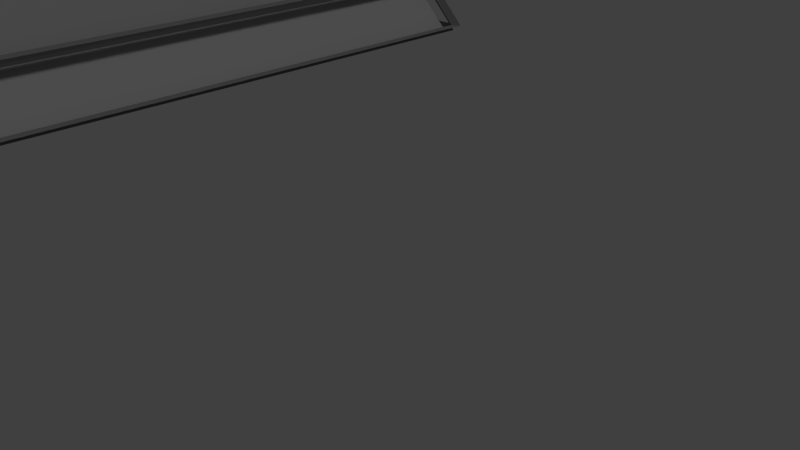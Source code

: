 # Source: puestoavanzado2.blend  (saved by Blender 2.72.0; exported with 4.5.12 LTS)
import bpy
from mathutils import Matrix  # noqa: F401  (used for matrix-valued properties, if any)

bpy.ops.wm.read_factory_settings(use_empty=True)
scene = bpy.context.scene
scene.name = 'Scene'

# ---- collections
col_collection_1 = bpy.data.collections.new('Collection 1'); scene.collection.children.link(col_collection_1)

# ---- materials (node trees are filled in below, after node groups)
mat_material_004 = bpy.data.materials.new('Material.004')
mat_material_004.alpha_threshold = 0.0
mat_material_004.use_transparent_shadow = False
mat_material_004.diffuse_color = (0.3931, 0.3931, 0.3931, 1.0)
mat_material_004.roughness = 0.5
mat_material_004.specular_intensity = 0.0
mat_material_004.line_color = (0.0, 0.0, 0.0, 1.0)
mat_material_003 = bpy.data.materials.new('Material.003')
mat_material_003.alpha_threshold = 0.0
mat_material_003.use_transparent_shadow = False
mat_material_003.diffuse_color = (0.1574, 0.1574, 0.1574, 1.0)
mat_material_003.roughness = 0.5
mat_material_003.specular_intensity = 0.0
mat_material_003.line_color = (0.0, 0.0, 0.0, 1.0)
mat_material_002 = bpy.data.materials.new('Material.002')
mat_material_002.alpha_threshold = 0.0
mat_material_002.use_transparent_shadow = False
mat_material_002.diffuse_color = (0.01002, 0.01002, 0.01002, 1.0)
mat_material_002.roughness = 0.5
mat_material_002.specular_intensity = 0.0
mat_material_002.line_color = (0.0, 0.0, 0.0, 1.0)
mat_material = bpy.data.materials.new('Material')
mat_material.alpha_threshold = 0.0
mat_material.use_transparent_shadow = False
mat_material.diffuse_color = (0.3506, 0.3506, 0.3506, 1.0)
mat_material.roughness = 0.5
mat_material.specular_intensity = 0.0
mat_material.line_color = (0.0, 0.0, 0.0, 1.0)

# ---- material node trees

# ---- world
world_world = bpy.data.worlds.new('World'); scene.world = world_world
world_world.color = (0.05088, 0.05088, 0.05088)
world_world.use_sun_shadow = False
world_world.sun_shadow_jitter_overblur = 0.0
world_world.cycles.sampling_method = 'MANUAL'
world_world.cycles.sample_map_resolution = 256

# ---- cameras
cam_camera = bpy.data.cameras.new('Camera')
cam_camera.clip_end = 100.0
cam_camera.lens = 35.0
cam_camera.sensor_width = 32.0
cam_camera.sensor_height = 18.0
cam_camera.ortho_scale = 7.314
cam_camera.dof.focus_distance = 0.0
cam_camera.dof.aperture_fstop = 128.0

# ---- lights
light_point_003 = bpy.data.lights.new('Point.003', 'POINT')
light_point_003.color = (1.0, 0.8484, 0.3332)
light_point_003.transmission_factor = 0.0
light_point_003.energy = 249.0
light_point_003.shadow_buffer_clip_start = 0.5
light_point_003.shadow_soft_size = 0.1
light_point_003.shadow_maximum_resolution = 0.006
light_point_003.use_absolute_resolution = True
light_point_003.cycles.use_multiple_importance_sampling = False
light_point_002 = bpy.data.lights.new('Point.002', 'POINT')
light_point_002.transmission_factor = 0.0
light_point_002.energy = 219.0
light_point_002.shadow_buffer_clip_start = 0.5
light_point_002.shadow_soft_size = 0.1
light_point_002.shadow_maximum_resolution = 0.006
light_point_002.use_absolute_resolution = True
light_point_002.cycles.use_multiple_importance_sampling = False
light_point_001 = bpy.data.lights.new('Point.001', 'POINT')
light_point_001.transmission_factor = 0.0
light_point_001.energy = 219.0
light_point_001.shadow_buffer_clip_start = 0.5
light_point_001.shadow_soft_size = 0.1
light_point_001.shadow_maximum_resolution = 0.006
light_point_001.use_absolute_resolution = True
light_point_001.cycles.use_multiple_importance_sampling = False
light_point = bpy.data.lights.new('Point', 'POINT')
light_point.transmission_factor = 0.0
light_point.energy = 219.0
light_point.shadow_buffer_clip_start = 0.5
light_point.shadow_soft_size = 0.1
light_point.shadow_maximum_resolution = 0.006
light_point.use_absolute_resolution = True
light_point.cycles.use_multiple_importance_sampling = False
light_lamp = bpy.data.lights.new('Lamp', 'SUN')
light_lamp.transmission_factor = 0.0
light_lamp.cutoff_distance = 30.0
light_lamp.angle = 0.1993
light_lamp.energy = 0.61
light_lamp.shadow_buffer_clip_start = 1.001
light_lamp.shadow_soft_size = 0.1
light_lamp.shadow_cascade_max_distance = 1000.0
light_lamp.cycles.use_multiple_importance_sampling = False

# ---- meshes
me_cube_004 = bpy.data.meshes.new('Cube.004')
me_cube_004.from_pydata([(2.543, -2.543, 5.004), (-2.543, -2.543, 5.004), (-2.543, 2.543, 5.004), (2.543, 2.543, 5.004), (14.2, -14.2, -7.28), (6.151, -6.151, -9.465e-06), (-14.2, -14.2, -7.28), (-6.151, -6.151, -9.465e-06), (-14.2, 14.2, -7.28), (-6.151, 6.151, -9.465e-06), (14.2, 14.2, -7.28), (6.151, 6.151, -9.465e-06)], [], [(5, 0, 1, 7), (9, 2, 3, 11), (4, 5, 7, 6), (5, 4, 10, 11), (8, 9, 11, 10), (7, 9, 8, 6), (1, 2, 9, 7), (0, 5, 11, 3)])
_uv = me_cube_004.uv_layers.new(name='UVMap')
_uv.uv.foreach_set('vector', [0.3896, 0.8134, 0.3401, 0.7963, 0.3401, 0.7722, 0.3896, 0.7551, 0.5317, 0.8134, 0.4823, 0.7963, 0.4823, 0.7722, 0.5317, 0.7551, 0.4719, 0.8516, 0.3896, 0.8134, 0.3896, 0.7551, 0.4719, 0.7169, 0.5317, 0.8973, 0.614, 0.8591, 0.614, 0.9937, 0.5317, 0.9556, 0.614, 0.8516, 0.5317, 0.8134, 0.5317, 0.7551, 0.614, 0.7169, 0.4224, 0.8973, 0.4224, 0.9556, 0.3401, 0.9937, 0.3401, 0.8591, 0.4719, 0.9144, 0.4719, 0.9385, 0.4224, 0.9556, 0.4224, 0.8973, 0.4823, 0.9144, 0.5317, 0.8973, 0.5317, 0.9556, 0.4823, 0.9385])
me_cube_004.materials.append(mat_material_004)
me_cube_004.use_remesh_preserve_volume = False
me_cube_004.use_remesh_preserve_attributes = False
me_cube_004.use_mirror_vertex_groups = False
me_cube_004.update()
me_cube_003 = bpy.data.meshes.new('Cube.003')
me_cube_003.from_pydata([(32.48, -32.48, 24.69), (32.95, -32.95, 25.14), (-32.54, -32.45, 24.68), (-32.89, -32.98, 25.16), (-32.54, 32.45, 24.68), (-32.89, 32.98, 25.16), (32.48, 32.48, 24.69), (32.95, 32.95, 25.14), (0.4149, -0.4149, 54.23), (0.7034, -0.7034, 54.91), (-0.4149, -0.4149, 54.23), (-0.7034, -0.7034, 54.91), (-0.4149, 0.4149, 54.23), (-0.7034, 0.7034, 54.91), (0.4149, 0.4149, 54.23), (0.7034, 0.7034, 54.91), (37.91, -37.91, 0.5827), (38.41, -38.41, 0.9325), (-37.97, -37.85, 0.596), (-38.34, -38.47, 0.9192), (-37.97, 37.85, 0.596), (-38.34, 38.47, 0.9192), (37.91, 37.91, 0.5827), (38.41, 38.41, 0.9325), (12.79, -12.79, 39.4), (13.08, -13.08, 40.09), (5.719, -5.719, 46.85), (6.074, -6.074, 47.46), (-21.97, -21.94, 31.97), (-22.17, -22.2, 32.69), (-12.82, -12.79, 39.39), (-13.05, -13.07, 40.1), (-5.719, -5.719, 46.85), (-6.074, -6.074, 47.46), (-21.97, 21.94, 31.97), (-22.17, 22.2, 32.69), (-12.82, 12.79, 39.39), (-13.05, 13.07, 40.1), (-5.719, 5.719, 46.85), (-6.074, 6.074, 47.46), (12.79, 12.79, 39.4), (13.08, 13.08, 40.09), (5.719, 5.719, 46.85), (6.074, 6.074, 47.46), (39.97, -39.97, -4.149), (40.45, -40.45, -3.731), (-40.01, -39.93, -4.139), (-40.4, -40.49, -3.741), (-40.01, 39.93, -4.139), (-40.4, 40.49, -3.741), (39.97, 39.97, -4.149), (40.45, 40.45, -3.731), (-41.71, -16.28, 24.55), (-42.23, -16.43, 25.13), (-41.71, 16.28, 24.55), (-42.23, 16.43, 25.13), (-47.09, -18.91, 0.6099), (-47.75, -19.24, 0.9053), (-47.09, 18.91, 0.6099), (-47.75, 19.24, 0.9053), (-49.15, -19.95, -4.127), (-49.78, -20.25, -3.753), (-49.15, 19.95, -4.127), (-49.78, 20.25, -3.753), (5.205, -5.665, 47.48), (0.3312, -0.7912, 54.25), (-0.3312, -0.7912, 54.25), (-5.205, -5.665, 47.48), (-5.205, 5.665, 47.48), (-0.3312, 0.7912, 54.25), (0.3312, 0.7912, 54.25), (5.205, 5.665, 47.48), (-37.89, 38.32, 0.3936), (37.89, 38.32, 0.3936), (39.62, 40.05, -3.576), (-39.62, 40.05, -3.576), (-32.4, 32.8, 24.53), (32.4, 32.8, 24.53), (37.66, 38.07, 1.145), (-37.66, 38.07, 1.145), (32.4, -32.8, 24.53), (-32.4, -32.8, 24.53), (-37.66, -38.07, 1.145), (37.66, -38.07, 1.145), (-41.86, 16.75, 24.46), (-33.0, 32.45, 24.53), (-38.25, 37.71, 1.138), (-47.16, 19.39, 1.143), (12.18, -12.66, 40.03), (5.688, -6.17, 46.87), (-5.688, -6.17, 46.87), (-12.18, -12.66, 40.03), (6.17, -5.688, 46.87), (12.66, -12.18, 40.03), (12.66, 12.18, 40.03), (6.17, 5.688, 46.87), (32.4, 31.89, 25.15), (13.25, 12.74, 39.5), (13.25, -12.74, 39.5), (32.4, -31.89, 25.15), (-12.18, 12.66, 40.03), (-5.688, 6.17, 46.87), (5.688, 6.17, 46.87), (12.18, 12.66, 40.03), (32.8, 32.4, 24.53), (32.8, -32.4, 24.53), (38.07, -37.66, 1.145), (38.07, 37.66, 1.145), (-47.4, 19.51, 0.4007), (-38.48, 37.94, 0.4146), (-40.23, 39.69, -3.596), (-49.14, 20.39, -3.583), (38.32, 37.89, 0.3936), (38.32, -37.89, 0.3936), (40.05, -39.62, -3.576), (40.05, 39.62, -3.576), (37.89, -38.32, 0.3936), (-37.89, -38.32, 0.3936), (-39.62, -40.05, -3.576), (39.62, -40.05, -3.576), (-6.17, -5.688, 46.87), (-6.17, 5.688, 46.87), (-12.66, 12.18, 40.03), (-12.66, -12.18, 40.03), (0.162, -0.162, 54.57), (0.162, 0.162, 54.57), (-0.162, 0.162, 54.57), (-0.162, -0.162, 54.57), (31.89, -32.4, 25.15), (12.74, -13.25, 39.5), (-12.74, -13.24, 39.49), (-21.94, -21.94, 31.98), (-31.87, -32.39, 25.14), (-33.0, -32.45, 24.53), (-41.86, -16.75, 24.46), (-47.16, -19.39, 1.143), (-38.25, -37.71, 1.138), (-21.94, 21.94, 31.98), (-12.74, 13.24, 39.49), (12.74, 13.25, 39.5), (31.89, 32.4, 25.15), (-31.87, 32.39, 25.14), (-0.7912, -0.3312, 54.25), (-0.7912, 0.3312, 54.25), (-5.665, 5.205, 47.48), (-5.665, -5.205, 47.48), (-38.48, -37.94, 0.4146), (-47.4, -19.51, 0.4007), (-49.14, -20.39, -3.583), (-40.23, -39.69, -3.596), (0.7912, -0.3312, 54.25), (5.665, -5.205, 47.48), (5.665, 5.205, 47.48), (0.7912, 0.3312, 54.25), (-13.24, -12.74, 39.49), (-13.24, 12.74, 39.49), (-21.94, 21.94, 31.98), (-32.66, 32.1, 25.09), (-41.58, 16.25, 24.85), (-41.58, -16.25, 24.85), (-32.66, -32.1, 25.09), (-21.94, -21.94, 31.98)], [], [(64, 65, 8, 26), (65, 64, 27, 9), (65, 66, 10, 8), (66, 65, 9, 11), (66, 67, 32, 10), (67, 66, 11, 33), (67, 64, 26, 32), (64, 67, 33, 27), (68, 69, 12, 38), (69, 68, 39, 13), (69, 70, 14, 12), (70, 69, 13, 15), (70, 71, 42, 14), (71, 70, 15, 43), (71, 68, 38, 42), (68, 71, 43, 39), (72, 73, 22, 20), (73, 72, 21, 23), (73, 74, 50, 22), (74, 73, 23, 51), (74, 75, 48, 50), (75, 74, 51, 49), (75, 72, 20, 48), (72, 75, 49, 21), (76, 77, 6, 4), (77, 76, 5, 7), (77, 78, 22, 6), (78, 77, 7, 23), (78, 79, 20, 22), (79, 78, 23, 21), (79, 76, 4, 20), (76, 79, 21, 5), (80, 81, 2, 0), (81, 80, 1, 3), (81, 82, 18, 2), (82, 81, 3, 19), (82, 83, 16, 18), (83, 82, 19, 17), (83, 80, 0, 16), (80, 83, 17, 1), (84, 85, 4, 54), (85, 84, 55, 5), (85, 86, 20, 4), (86, 85, 5, 21), (86, 87, 58, 20), (87, 86, 21, 59), (87, 84, 54, 58), (84, 87, 59, 55), (88, 89, 26, 24), (89, 88, 25, 27), (89, 90, 32, 26), (90, 89, 27, 33), (90, 91, 30, 32), (91, 90, 33, 31), (91, 88, 24, 30), (88, 91, 31, 25), (92, 93, 24, 26), (93, 92, 27, 25), (93, 94, 40, 24), (94, 93, 25, 41), (94, 95, 42, 40), (95, 94, 41, 43), (95, 92, 26, 42), (92, 95, 43, 27), (96, 97, 40, 6), (97, 96, 7, 41), (97, 98, 24, 40), (98, 97, 41, 25), (98, 99, 0, 24), (99, 98, 25, 1), (99, 96, 6, 0), (96, 99, 1, 7), (100, 101, 38, 36), (101, 100, 37, 39), (101, 102, 42, 38), (102, 101, 39, 43), (102, 103, 40, 42), (103, 102, 43, 41), (103, 100, 36, 40), (100, 103, 41, 37), (104, 105, 0, 6), (105, 104, 7, 1), (105, 106, 16, 0), (106, 105, 1, 17), (106, 107, 22, 16), (107, 106, 17, 23), (107, 104, 6, 22), (104, 107, 23, 7), (108, 109, 20, 58), (109, 108, 59, 21), (109, 110, 48, 20), (110, 109, 21, 49), (110, 111, 62, 48), (111, 110, 49, 63), (111, 108, 58, 62), (108, 111, 63, 59), (112, 113, 16, 22), (113, 112, 23, 17), (113, 114, 44, 16), (114, 113, 17, 45), (114, 115, 50, 44), (115, 114, 45, 51), (115, 112, 22, 50), (112, 115, 51, 23), (116, 117, 18, 16), (117, 116, 17, 19), (117, 118, 46, 18), (118, 117, 19, 47), (118, 119, 44, 46), (119, 118, 47, 45), (119, 116, 16, 44), (116, 119, 45, 17), (120, 121, 38, 32), (121, 120, 33, 39), (121, 122, 36, 38), (122, 121, 39, 37), (122, 123, 30, 36), (123, 122, 37, 31), (123, 120, 32, 30), (120, 123, 31, 33), (124, 125, 14, 8), (125, 124, 9, 15), (125, 126, 12, 14), (126, 125, 15, 13), (126, 127, 10, 12), (127, 126, 13, 11), (127, 124, 8, 10), (124, 127, 11, 9), (128, 129, 24, 0), (129, 128, 1, 25), (129, 130, 30, 24), (130, 129, 25, 31), (130, 131, 28, 30), (131, 130, 31, 29), (131, 132, 2, 28), (132, 131, 29, 3), (132, 128, 0, 2), (128, 132, 3, 1), (133, 134, 52, 2), (134, 133, 3, 53), (134, 135, 56, 52), (135, 134, 53, 57), (135, 136, 18, 56), (136, 135, 57, 19), (136, 133, 2, 18), (133, 136, 19, 3), (137, 138, 36, 34), (138, 137, 35, 37), (138, 139, 40, 36), (139, 138, 37, 41), (139, 140, 6, 40), (140, 139, 41, 7), (140, 141, 4, 6), (141, 140, 7, 5), (141, 137, 34, 4), (137, 141, 5, 35), (142, 143, 12, 10), (143, 142, 11, 13), (143, 144, 38, 12), (144, 143, 13, 39), (144, 145, 32, 38), (145, 144, 39, 33), (145, 142, 10, 32), (142, 145, 33, 11), (146, 147, 56, 18), (147, 146, 19, 57), (147, 148, 60, 56), (148, 147, 57, 61), (148, 149, 46, 60), (149, 148, 61, 47), (149, 146, 18, 46), (146, 149, 47, 19), (150, 151, 26, 8), (151, 150, 9, 27), (151, 152, 42, 26), (152, 151, 27, 43), (152, 153, 14, 42), (153, 152, 43, 15), (153, 150, 8, 14), (150, 153, 15, 9), (154, 155, 36, 30), (155, 154, 31, 37), (155, 156, 34, 36), (156, 155, 37, 35), (156, 157, 4, 34), (157, 156, 35, 5), (157, 158, 54, 4), (158, 157, 5, 55), (158, 159, 52, 54), (159, 158, 55, 53), (159, 160, 2, 52), (160, 159, 53, 3), (160, 161, 28, 2), (161, 160, 3, 29), (161, 154, 30, 28), (154, 161, 29, 31)])
_uv = me_cube_003.uv_layers.new(name='UVMap')
_uv.uv.foreach_set('vector', [0.4403, 0.6691, 0.4398, 0.6787, 0.4394, 0.679, 0.4399, 0.6685, 0.4113, 0.6691, 0.4194, 0.6757, 0.4194, 0.6768, 0.4105, 0.6696, 0.4398, 0.6787, 0.4403, 0.6794, 0.44, 0.6798, 0.4394, 0.679, 0.4113, 0.6683, 0.4113, 0.6691, 0.4105, 0.6696, 0.4105, 0.6678, 0.4744, 0.6833, 0.4744, 0.6715, 0.4748, 0.6706, 0.4748, 0.6835, 0.4194, 0.6624, 0.4113, 0.6683, 0.4105, 0.6678, 0.4194, 0.6613, 0.4828, 0.6782, 0.4828, 0.665, 0.4835, 0.6643, 0.4835, 0.6789, 0.5044, 0.6795, 0.5044, 0.6663, 0.5049, 0.6652, 0.5049, 0.6806, 0.4725, 0.6827, 0.4725, 0.6708, 0.4729, 0.6706, 0.4729, 0.6835, 0.384, 0.6709, 0.3759, 0.6651, 0.3759, 0.664, 0.3848, 0.6704, 0.4427, 0.6689, 0.4422, 0.6695, 0.4418, 0.6693, 0.4424, 0.6685, 0.384, 0.6718, 0.384, 0.6709, 0.3848, 0.6704, 0.3848, 0.6722, 0.4422, 0.6695, 0.4427, 0.6791, 0.4423, 0.6798, 0.4418, 0.6693, 0.3759, 0.6783, 0.384, 0.6718, 0.3848, 0.6722, 0.3759, 0.6795, 0.3732, 0.6782, 0.3732, 0.6649, 0.3739, 0.6643, 0.3739, 0.6788, 0.5064, 0.6795, 0.5064, 0.6663, 0.5069, 0.6652, 0.5069, 0.6806, 0.5358, 0.6933, 0.5359, 0.5976, 0.5364, 0.5976, 0.5364, 0.6935, 0.5272, 0.4976, 0.5272, 0.5941, 0.5265, 0.5947, 0.5265, 0.497, 0.4124, 0.6839, 0.4124, 0.6788, 0.4127, 0.6783, 0.4127, 0.6843, 0.532, 0.4953, 0.5272, 0.4976, 0.5265, 0.497, 0.5321, 0.4942, 0.5336, 0.5956, 0.5336, 0.4947, 0.5343, 0.4942, 0.5343, 0.5961, 0.5422, 0.596, 0.5423, 0.4953, 0.5428, 0.4942, 0.5428, 0.597, 0.4267, 0.6846, 0.4267, 0.6787, 0.4271, 0.6783, 0.4271, 0.6853, 0.5272, 0.5941, 0.532, 0.5962, 0.5321, 0.5972, 0.5265, 0.5947, 0.5546, 0.5761, 0.5546, 0.4943, 0.555, 0.4942, 0.555, 0.5763, 0.4423, 0.5023, 0.4423, 0.5848, 0.4415, 0.5854, 0.4415, 0.5016, 0.3616, 0.6935, 0.3616, 0.6648, 0.362, 0.6643, 0.362, 0.6938, 0.4707, 0.4952, 0.4423, 0.5023, 0.4415, 0.5016, 0.471, 0.4942, 0.4959, 0.69, 0.4959, 0.5941, 0.4966, 0.5937, 0.4966, 0.6903, 0.5443, 0.6955, 0.5443, 0.5998, 0.5447, 0.5988, 0.5447, 0.6964, 0.3968, 0.6956, 0.3969, 0.6644, 0.3973, 0.6642, 0.3973, 0.6963, 0.4423, 0.5848, 0.4707, 0.5911, 0.471, 0.5919, 0.4415, 0.5854, 0.5545, 0.6809, 0.5545, 0.599, 0.5549, 0.5988, 0.5549, 0.6809, 0.4113, 0.5013, 0.4113, 0.5838, 0.4105, 0.5846, 0.4105, 0.5007, 0.3988, 0.6961, 0.3988, 0.6649, 0.3992, 0.6642, 0.3992, 0.6963, 0.4397, 0.4951, 0.4113, 0.5013, 0.4105, 0.5007, 0.44, 0.4942, 0.538, 0.6887, 0.538, 0.5928, 0.5387, 0.5924, 0.5387, 0.6891, 0.5403, 0.6951, 0.5402, 0.5994, 0.5407, 0.5985, 0.5407, 0.6961, 0.3634, 0.6932, 0.3635, 0.6646, 0.3638, 0.6643, 0.3638, 0.6938, 0.4113, 0.5838, 0.4397, 0.591, 0.44, 0.5919, 0.4105, 0.5846, 0.3673, 0.6875, 0.3672, 0.6645, 0.3677, 0.6643, 0.3677, 0.6879, 0.4364, 0.6541, 0.452, 0.6661, 0.4518, 0.6669, 0.4354, 0.6542, 0.533, 0.694, 0.533, 0.6631, 0.5335, 0.6625, 0.5335, 0.6943, 0.452, 0.6273, 0.4364, 0.6541, 0.4354, 0.6542, 0.4515, 0.6264, 0.4106, 0.6235, 0.4333, 0.6243, 0.434, 0.6249, 0.4105, 0.6241, 0.3596, 0.691, 0.3596, 0.6651, 0.3601, 0.6643, 0.3601, 0.6916, 0.4333, 0.6243, 0.4334, 0.5937, 0.434, 0.5935, 0.434, 0.6249, 0.5219, 0.6929, 0.5218, 0.6626, 0.5225, 0.6621, 0.5225, 0.6936, 0.4586, 0.6273, 0.454, 0.6389, 0.4535, 0.639, 0.4585, 0.6264, 0.4806, 0.6457, 0.4725, 0.637, 0.4725, 0.6358, 0.4813, 0.6452, 0.454, 0.6389, 0.4586, 0.6525, 0.4581, 0.6527, 0.4535, 0.639, 0.4806, 0.6602, 0.4806, 0.6457, 0.4813, 0.6452, 0.4813, 0.6607, 0.4374, 0.683, 0.4374, 0.6694, 0.4379, 0.6685, 0.4379, 0.6833, 0.4725, 0.668, 0.4806, 0.6602, 0.4813, 0.6607, 0.4726, 0.6691, 0.5272, 0.6305, 0.5273, 0.5995, 0.528, 0.5987, 0.528, 0.6313, 0.529, 0.6946, 0.529, 0.6636, 0.5295, 0.6625, 0.5295, 0.6957, 0.448, 0.6811, 0.448, 0.6692, 0.4484, 0.6685, 0.4484, 0.6815, 0.5258, 0.5999, 0.5201, 0.6081, 0.5194, 0.6076, 0.5255, 0.5987, 0.5318, 0.6306, 0.5318, 0.5995, 0.5325, 0.5987, 0.5325, 0.6313, 0.5275, 0.6637, 0.5275, 0.6947, 0.527, 0.6958, 0.527, 0.6625, 0.4499, 0.6808, 0.4499, 0.6689, 0.4503, 0.6685, 0.4503, 0.6815, 0.5201, 0.6226, 0.5258, 0.6309, 0.5255, 0.6321, 0.5194, 0.6231, 0.511, 0.6652, 0.511, 0.6797, 0.5104, 0.6798, 0.5104, 0.6652, 0.5201, 0.6081, 0.5201, 0.6226, 0.5194, 0.6231, 0.5194, 0.6076, 0.4088, 0.495, 0.3831, 0.5194, 0.3826, 0.5193, 0.409, 0.4942, 0.5104, 0.6054, 0.5004, 0.5809, 0.5006, 0.5796, 0.511, 0.6049, 0.3831, 0.5194, 0.3831, 0.5519, 0.3826, 0.552, 0.3826, 0.5193, 0.5104, 0.6379, 0.5104, 0.6054, 0.511, 0.6049, 0.511, 0.6383, 0.3831, 0.5519, 0.4088, 0.5763, 0.409, 0.5771, 0.3826, 0.552, 0.5004, 0.6623, 0.5104, 0.6379, 0.511, 0.6383, 0.5006, 0.6636, 0.5524, 0.6809, 0.5524, 0.5996, 0.553, 0.5988, 0.553, 0.6817, 0.5485, 0.5768, 0.5485, 0.4956, 0.5491, 0.4942, 0.5491, 0.5781, 0.4354, 0.6824, 0.4355, 0.6688, 0.4359, 0.6685, 0.4359, 0.6833, 0.4307, 0.6353, 0.4226, 0.6275, 0.4227, 0.6264, 0.4314, 0.6348, 0.4586, 0.6545, 0.454, 0.668, 0.4535, 0.6679, 0.4581, 0.6542, 0.4307, 0.6498, 0.4307, 0.6353, 0.4314, 0.6348, 0.4314, 0.6503, 0.454, 0.668, 0.4586, 0.6796, 0.4585, 0.6805, 0.4535, 0.6679, 0.4226, 0.6585, 0.4307, 0.6498, 0.4314, 0.6503, 0.4227, 0.6597, 0.5295, 0.6305, 0.5295, 0.5995, 0.5303, 0.5987, 0.5303, 0.6313, 0.524, 0.6942, 0.524, 0.6633, 0.5245, 0.6621, 0.5245, 0.6953, 0.5531, 0.4943, 0.5531, 0.5769, 0.5527, 0.5771, 0.5527, 0.4942, 0.4732, 0.5019, 0.4732, 0.5845, 0.4725, 0.5852, 0.4725, 0.5012, 0.3515, 0.6956, 0.3515, 0.6649, 0.3518, 0.6643, 0.3518, 0.6959, 0.4988, 0.4952, 0.4732, 0.5019, 0.4725, 0.5012, 0.4989, 0.4942, 0.538, 0.5906, 0.538, 0.4945, 0.5387, 0.4942, 0.5387, 0.5909, 0.5467, 0.5997, 0.5467, 0.6957, 0.5462, 0.6967, 0.5462, 0.5988, 0.4049, 0.6952, 0.4049, 0.6645, 0.4053, 0.6642, 0.4053, 0.6958, 0.4732, 0.5845, 0.4988, 0.5912, 0.4989, 0.5922, 0.4725, 0.5852, 0.3554, 0.6905, 0.3555, 0.6644, 0.3561, 0.6643, 0.3561, 0.691, 0.5277, 0.6375, 0.5328, 0.6606, 0.5323, 0.661, 0.527, 0.637, 0.4286, 0.6845, 0.4286, 0.6788, 0.4291, 0.6783, 0.4291, 0.685, 0.5327, 0.6346, 0.5277, 0.6375, 0.527, 0.637, 0.5328, 0.6336, 0.5255, 0.634, 0.5201, 0.6581, 0.5194, 0.6586, 0.525, 0.6336, 0.4028, 0.6921, 0.4028, 0.665, 0.4034, 0.6642, 0.4034, 0.6926, 0.5201, 0.6581, 0.5252, 0.6598, 0.5255, 0.6606, 0.5194, 0.6586, 0.4226, 0.6843, 0.4226, 0.6788, 0.4232, 0.6783, 0.4232, 0.6847, 0.5428, 0.5985, 0.5428, 0.6952, 0.5422, 0.6952, 0.5422, 0.5985, 0.5132, 0.5829, 0.5132, 0.6795, 0.5125, 0.6802, 0.5125, 0.5822, 0.4326, 0.6845, 0.4326, 0.6789, 0.433, 0.6783, 0.433, 0.6849, 0.5172, 0.5806, 0.5132, 0.5829, 0.5125, 0.5822, 0.5173, 0.5796, 0.4081, 0.6801, 0.4081, 0.5791, 0.4088, 0.5786, 0.4088, 0.6805, 0.5443, 0.5962, 0.5443, 0.4953, 0.5448, 0.4942, 0.5448, 0.5973, 0.4105, 0.6843, 0.4105, 0.6788, 0.4109, 0.6783, 0.4109, 0.6849, 0.5132, 0.6795, 0.5172, 0.6817, 0.5173, 0.6828, 0.5125, 0.6802, 0.4981, 0.6896, 0.4981, 0.5939, 0.4986, 0.5937, 0.4986, 0.6896, 0.52, 0.4973, 0.5201, 0.5938, 0.5194, 0.5944, 0.5194, 0.4967, 0.4247, 0.6849, 0.4247, 0.679, 0.4252, 0.6783, 0.4252, 0.6853, 0.5248, 0.4952, 0.52, 0.4973, 0.5194, 0.4967, 0.525, 0.4942, 0.5358, 0.5956, 0.5358, 0.4947, 0.5365, 0.4942, 0.5365, 0.5961, 0.5403, 0.5959, 0.5402, 0.4952, 0.5408, 0.4942, 0.5408, 0.597, 0.4142, 0.6838, 0.4142, 0.6788, 0.4146, 0.6783, 0.4146, 0.6843, 0.5201, 0.5938, 0.5248, 0.5961, 0.525, 0.5972, 0.5194, 0.5944, 0.5084, 0.6797, 0.5084, 0.6652, 0.5089, 0.6652, 0.5089, 0.6798, 0.4112, 0.6358, 0.4112, 0.6504, 0.4105, 0.6508, 0.4105, 0.6354, 0.4461, 0.6818, 0.4461, 0.6693, 0.4465, 0.6685, 0.4465, 0.6822, 0.4211, 0.6276, 0.4112, 0.6358, 0.4105, 0.6354, 0.4211, 0.6264, 0.4329, 0.6583, 0.4329, 0.6272, 0.4337, 0.6264, 0.4337, 0.6591, 0.531, 0.6947, 0.531, 0.6637, 0.5315, 0.6625, 0.5315, 0.6958, 0.4442, 0.6814, 0.4442, 0.6689, 0.4446, 0.6685, 0.4446, 0.6822, 0.4112, 0.6504, 0.4211, 0.6586, 0.4211, 0.6598, 0.4105, 0.6508, 0.4193, 0.6791, 0.4193, 0.6787, 0.4196, 0.6783, 0.4196, 0.6794, 0.4172, 0.6794, 0.4172, 0.679, 0.4178, 0.6783, 0.4178, 0.6801, 0.4643, 0.6807, 0.4643, 0.6803, 0.4648, 0.6799, 0.4648, 0.681, 0.4168, 0.6794, 0.4172, 0.6794, 0.4178, 0.6801, 0.4161, 0.6801, 0.4604, 0.6807, 0.4604, 0.6802, 0.4609, 0.6799, 0.4609, 0.681, 0.4168, 0.679, 0.4168, 0.6794, 0.4161, 0.6801, 0.4161, 0.6783, 0.3732, 0.6811, 0.3732, 0.6807, 0.3736, 0.6804, 0.3736, 0.6814, 0.4172, 0.679, 0.4168, 0.679, 0.4161, 0.6783, 0.4178, 0.6783, 0.4082, 0.577, 0.3825, 0.5525, 0.3826, 0.552, 0.409, 0.5771, 0.3766, 0.6353, 0.3934, 0.6611, 0.3934, 0.6624, 0.3759, 0.6357, 0.3825, 0.5525, 0.3515, 0.5525, 0.3515, 0.552, 0.3826, 0.552, 0.3766, 0.6029, 0.3766, 0.6353, 0.3759, 0.6357, 0.3759, 0.6025, 0.4686, 0.6513, 0.4677, 0.668, 0.4676, 0.6681, 0.4681, 0.651, 0.3854, 0.5918, 0.3766, 0.6029, 0.3759, 0.6025, 0.3846, 0.5915, 0.4677, 0.668, 0.4686, 0.686, 0.4681, 0.6866, 0.4676, 0.6681, 0.3934, 0.5799, 0.3854, 0.5918, 0.3846, 0.5915, 0.3933, 0.5786, 0.5504, 0.6808, 0.5504, 0.5996, 0.5509, 0.5988, 0.5509, 0.6816, 0.5482, 0.6811, 0.5482, 0.6001, 0.5489, 0.5988, 0.5489, 0.6825, 0.3653, 0.6876, 0.3653, 0.6647, 0.3657, 0.6643, 0.3657, 0.6879, 0.489, 0.5945, 0.4735, 0.6066, 0.4725, 0.6065, 0.4888, 0.5937, 0.4369, 0.5937, 0.4361, 0.6243, 0.4354, 0.6249, 0.4364, 0.5935, 0.4701, 0.682, 0.4701, 0.6517, 0.4708, 0.651, 0.4708, 0.6825, 0.4361, 0.6243, 0.4588, 0.6243, 0.4589, 0.6249, 0.4354, 0.6249, 0.3576, 0.6906, 0.3575, 0.6647, 0.3581, 0.6643, 0.3581, 0.6915, 0.3949, 0.6953, 0.3949, 0.6645, 0.3954, 0.6642, 0.3954, 0.6959, 0.4735, 0.6066, 0.489, 0.6334, 0.4886, 0.6343, 0.4725, 0.6065, 0.5194, 0.6807, 0.5204, 0.6974, 0.5199, 0.6977, 0.5194, 0.6807, 0.5011, 0.5538, 0.51, 0.5649, 0.5091, 0.5651, 0.5004, 0.5542, 0.3515, 0.5188, 0.3825, 0.5187, 0.3826, 0.5193, 0.3515, 0.5193, 0.5011, 0.5213, 0.5011, 0.5538, 0.5004, 0.5542, 0.5004, 0.5209, 0.3825, 0.5187, 0.4082, 0.4943, 0.409, 0.4942, 0.3826, 0.5193, 0.5179, 0.4956, 0.5011, 0.5213, 0.5004, 0.5209, 0.5179, 0.4942, 0.5506, 0.5763, 0.5506, 0.4951, 0.5512, 0.4942, 0.5512, 0.577, 0.5463, 0.5766, 0.5463, 0.4956, 0.547, 0.4942, 0.547, 0.5779, 0.5204, 0.6628, 0.5194, 0.6807, 0.5194, 0.6807, 0.5199, 0.6621, 0.51, 0.5649, 0.5179, 0.5768, 0.5179, 0.578, 0.5091, 0.5651, 0.4624, 0.6809, 0.4624, 0.68, 0.4628, 0.6799, 0.4628, 0.681, 0.4234, 0.6686, 0.4234, 0.6694, 0.4226, 0.6699, 0.4226, 0.6681, 0.4763, 0.6823, 0.4763, 0.6714, 0.4767, 0.6706, 0.4767, 0.6826, 0.4328, 0.6623, 0.4234, 0.6686, 0.4226, 0.6681, 0.4329, 0.6612, 0.485, 0.6783, 0.485, 0.665, 0.4858, 0.6643, 0.4858, 0.6789, 0.5029, 0.6663, 0.5029, 0.6795, 0.5024, 0.6806, 0.5024, 0.6652, 0.4782, 0.6819, 0.4782, 0.6709, 0.4786, 0.6706, 0.4786, 0.6826, 0.4234, 0.6694, 0.4328, 0.6756, 0.4329, 0.6767, 0.4226, 0.6699, 0.3533, 0.6909, 0.3533, 0.6648, 0.3539, 0.6643, 0.3539, 0.691, 0.4662, 0.6514, 0.4611, 0.6744, 0.4604, 0.675, 0.4657, 0.651, 0.4886, 0.6366, 0.4835, 0.6382, 0.4828, 0.6378, 0.4889, 0.6358, 0.4924, 0.6839, 0.4924, 0.6784, 0.4931, 0.678, 0.4931, 0.6844, 0.4835, 0.6382, 0.4889, 0.6624, 0.4884, 0.6628, 0.4828, 0.6378, 0.4007, 0.6917, 0.4007, 0.6646, 0.4013, 0.6642, 0.4013, 0.6925, 0.4306, 0.6845, 0.4306, 0.6788, 0.4311, 0.6783, 0.4311, 0.685, 0.4611, 0.6744, 0.4661, 0.6773, 0.4662, 0.6784, 0.4604, 0.675, 0.4801, 0.682, 0.48, 0.6713, 0.4805, 0.6706, 0.4805, 0.6822, 0.3932, 0.6651, 0.387, 0.6713, 0.3863, 0.6708, 0.3931, 0.664, 0.4873, 0.6783, 0.4873, 0.665, 0.488, 0.6643, 0.488, 0.6789, 0.5004, 0.6795, 0.5004, 0.6663, 0.5009, 0.6652, 0.5009, 0.6806, 0.4905, 0.6889, 0.4905, 0.6783, 0.4909, 0.678, 0.4909, 0.6896, 0.387, 0.6722, 0.3932, 0.6784, 0.3931, 0.6795, 0.3863, 0.6726, 0.4201, 0.6784, 0.4201, 0.6793, 0.4196, 0.6794, 0.4196, 0.6783, 0.387, 0.6713, 0.387, 0.6722, 0.3863, 0.6726, 0.3863, 0.6708, 0.4697, 0.6377, 0.4697, 0.6052, 0.4703, 0.6052, 0.4703, 0.6378, 0.3522, 0.6044, 0.3522, 0.6369, 0.3515, 0.6373, 0.3515, 0.604, 0.4697, 0.6052, 0.4604, 0.5935, 0.4604, 0.5935, 0.4703, 0.6052, 0.3634, 0.5927, 0.3522, 0.6044, 0.3515, 0.604, 0.3626, 0.5924, 0.3717, 0.6815, 0.3712, 0.6645, 0.3717, 0.6643, 0.3717, 0.6815, 0.3744, 0.5797, 0.3634, 0.5927, 0.3626, 0.5924, 0.3744, 0.5786, 0.4905, 0.676, 0.494, 0.6558, 0.4944, 0.6559, 0.491, 0.6765, 0.3957, 0.6413, 0.4066, 0.6615, 0.4063, 0.6626, 0.3949, 0.6415, 0.494, 0.6558, 0.494, 0.6144, 0.4944, 0.6143, 0.4944, 0.6559, 0.3957, 0.5999, 0.3957, 0.6413, 0.3949, 0.6415, 0.3949, 0.5996, 0.494, 0.6144, 0.4905, 0.5942, 0.491, 0.5937, 0.4944, 0.6143, 0.4066, 0.5797, 0.3957, 0.5999, 0.3949, 0.5996, 0.4063, 0.5786, 0.3692, 0.6813, 0.3697, 0.6643, 0.3697, 0.6643, 0.3697, 0.6815, 0.3634, 0.6486, 0.3744, 0.6616, 0.3744, 0.6627, 0.3626, 0.649, 0.4604, 0.6495, 0.4697, 0.6377, 0.4703, 0.6378, 0.4604, 0.6495, 0.3522, 0.6369, 0.3634, 0.6486, 0.3626, 0.649, 0.3515, 0.6373])
me_cube_003.materials.append(mat_material_003)
me_cube_003.use_remesh_preserve_volume = False
me_cube_003.use_remesh_preserve_attributes = False
me_cube_003.use_mirror_vertex_groups = False
me_cube_003.update()
me_cube_002 = bpy.data.meshes.new('Cube.002')
me_cube_002.from_pydata([(-41.1, -16.02, 24.32), (-41.1, -7.434e-07, 24.32), (-41.1, 16.02, 24.32), (-46.42, -18.68, 0.7418), (-46.4, -12.17, 20.54), (-46.42, 18.68, 0.7418), (-48.43, -19.68, -3.858), (-48.43, 19.68, -3.858), (-45.97, -13.78, 22.37), (-45.97, -9.1e-07, 22.37), (-45.97, 13.78, 22.37), (-50.56, -16.07, 0.616), (-43.47, -12.17, 19.76), (-50.56, 16.07, 0.616), (-52.28, -16.93, -3.34), (-52.28, 16.93, -3.34), (-46.4, -7.825e-07, 20.54), (-46.4, 12.17, 20.54), (-50.45, -14.2, 1.306), (-50.45, 14.2, 1.306), (-51.97, -14.96, -3.412), (-51.97, 14.96, -3.412), (-43.47, -1.02e-06, 19.76), (-43.47, 12.17, 19.76), (-47.52, -14.2, 0.5268), (-47.52, 14.2, 0.5268), (-49.05, -14.96, -4.191), (-49.05, 14.96, -4.191)], [], [(0, 1, 9, 8), (3, 0, 8, 11), (1, 2, 10, 9), (6, 3, 11, 14), (9, 10, 17, 16), (11, 8, 4, 18), (13, 15, 21, 19), (5, 7, 15, 13), (2, 5, 13, 10), (16, 17, 23, 22), (18, 4, 12, 24), (19, 21, 27, 25), (8, 9, 16, 4), (14, 11, 18, 20), (10, 13, 19, 17), (4, 16, 22, 12), (20, 18, 24, 26), (17, 19, 25, 23)])
_uv = me_cube_002.uv_layers.new(name='UVMap')
_uv.uv.foreach_set('vector', [0.6683, 0.5902, 0.7495, 0.574, 0.7783, 0.6119, 0.7085, 0.6258, 0.637, 0.8388, 0.6683, 0.5902, 0.7085, 0.6258, 0.6782, 0.8538, 0.7495, 0.574, 0.8306, 0.5578, 0.8481, 0.598, 0.7783, 0.6119, 0.635, 0.8917, 0.637, 0.8388, 0.6782, 0.8538, 0.6765, 0.8992, 0.7783, 0.6119, 0.8481, 0.598, 0.8387, 0.6188, 0.777, 0.6311, 0.6782, 0.8538, 0.7085, 0.6258, 0.7153, 0.6434, 0.6885, 0.8449, 0.8411, 0.8213, 0.8481, 0.865, 0.8359, 0.8665, 0.8324, 0.8162, 0.8586, 0.6153, 0.8661, 0.5657, 0.9003, 0.5578, 0.8938, 0.6005, 0.8625, 0.8605, 0.8586, 0.6153, 0.8938, 0.6005, 0.9003, 0.8261, 0.9782, 0.6841, 0.9782, 0.8104, 0.9516, 0.8104, 0.9516, 0.6841, 0.9374, 0.6107, 0.9411, 0.8155, 0.9144, 0.8145, 0.9107, 0.6097, 0.8324, 0.8162, 0.8359, 0.8665, 0.8141, 0.8623, 0.8106, 0.812, 0.7085, 0.6258, 0.7783, 0.6119, 0.777, 0.6311, 0.7153, 0.6434, 0.6765, 0.8992, 0.6782, 0.8538, 0.6885, 0.8449, 0.6842, 0.8967, 0.8481, 0.598, 0.8411, 0.8213, 0.8324, 0.8162, 0.8387, 0.6188, 0.9782, 0.5578, 0.9782, 0.6841, 0.9516, 0.6841, 0.9516, 0.5578, 0.9411, 0.5588, 0.9374, 0.6107, 0.9107, 0.6097, 0.9144, 0.5578, 0.8387, 0.6188, 0.8324, 0.8162, 0.8106, 0.812, 0.8169, 0.6147])
me_cube_002.materials.append(mat_material_002)
me_cube_002.use_remesh_preserve_volume = False
me_cube_002.use_remesh_preserve_attributes = False
me_cube_002.use_mirror_vertex_groups = False
me_cube_002.update()
me_cube = bpy.data.meshes.new('Cube')
me_cube.from_pydata([(32.03, -32.03, 24.4), (-32.03, -32.03, 24.4), (-32.03, 32.03, 24.4), (32.03, 32.03, 24.4), (0.5475, -0.5475, 53.43), (-0.5475, -0.5475, 53.43), (-0.5475, 0.5475, 53.43), (0.5475, 0.5475, 53.43), (37.36, -37.36, 0.7418), (-37.36, -37.36, 0.7418), (-37.36, 37.36, 0.7418), (37.36, 37.36, 0.7418), (21.61, -21.61, 31.65), (12.66, -12.66, 38.91), (-21.61, -21.61, 31.65), (-12.66, -12.66, 38.91), (-21.61, 21.61, 31.65), (-12.66, 12.66, 38.91), (21.61, 21.61, 31.65), (12.66, 12.66, 38.91), (39.37, -39.37, -3.858), (-39.37, -39.37, -3.858), (-39.37, 39.37, -3.858), (39.37, 39.37, -3.858), (-41.1, -16.02, 24.32), (-41.1, -7.434e-07, 24.32), (-41.1, 16.02, 24.32), (-46.42, -18.68, 0.7418), (-46.42, 18.68, 0.7418), (-21.61, -10.8, 31.65), (-21.61, 7.278e-07, 31.65), (-21.61, 10.8, 31.65), (-48.43, -19.68, -3.858), (-48.43, 19.68, -3.858)], [], [(10, 11, 23, 22), (2, 3, 11, 10), (0, 1, 9, 8), (26, 2, 10, 28), (0, 12, 14, 1), (12, 13, 15, 14), (26, 31, 16, 2), (2, 16, 18, 3), (16, 17, 19, 18), (3, 0, 8, 11), (28, 10, 22, 33), (11, 8, 20, 23), (8, 9, 21, 20), (4, 7, 6, 5), (12, 0, 3, 18), (1, 24, 27, 9), (1, 14, 29, 24), (24, 29, 30, 25), (25, 30, 31, 26), (15, 17, 16, 31, 30, 29, 14), (12, 18, 19, 13), (9, 27, 32, 21)])
_uv = me_cube.uv_layers.new(name='UVMap')
_uv.uv.foreach_set('vector', [0.6409, 0.4837, 0.6409, 0.01628, 0.6731, 0.003714, 0.6731, 0.4963, 0.4846, 0.4504, 0.4846, 0.04962, 0.6409, 0.01628, 0.6409, 0.4837, 0.8077, 0.4504, 0.8077, 0.04962, 0.9639, 0.01628, 0.9639, 0.4837, 0.209, 0.1498, 0.1601, 0.04962, 0.2741, 0.01628, 0.3227, 0.1331, 0.8077, 0.4504, 0.7428, 0.3852, 0.7428, 0.1148, 0.8077, 0.04962, 0.7428, 0.3852, 0.6808, 0.3292, 0.6808, 0.1708, 0.7428, 0.1148, 0.209, 0.1498, 0.07802, 0.1824, 0.07802, 0.1148, 0.1601, 0.04962, 0.4846, 0.4504, 0.4198, 0.3852, 0.4198, 0.1148, 0.4846, 0.04962, 0.4198, 0.3852, 0.3578, 0.3292, 0.3578, 0.1708, 0.4198, 0.1148, 0.1307, 0.9504, 0.1307, 0.5496, 0.2869, 0.5163, 0.2869, 0.9837, 0.3227, 0.1331, 0.2741, 0.01628, 0.3015, 0.003714, 0.3501, 0.1269, 0.2869, 0.9837, 0.2869, 0.5163, 0.3192, 0.5037, 0.3192, 0.9963, 0.9639, 0.4837, 0.9639, 0.01628, 0.9962, 0.003714, 0.9962, 0.4963, 0.3269, 0.5106, 0.3269, 0.5037, 0.3327, 0.5037, 0.3327, 0.5106, 0.06584, 0.6148, 0.1307, 0.5496, 0.1307, 0.9504, 0.06584, 0.8852, 0.1601, 0.4504, 0.209, 0.3502, 0.3227, 0.3669, 0.2741, 0.4837, 0.1601, 0.4504, 0.07802, 0.3852, 0.07802, 0.3176, 0.209, 0.3502, 0.209, 0.3502, 0.07802, 0.3176, 0.07802, 0.25, 0.209, 0.25, 0.209, 0.25, 0.07802, 0.25, 0.07802, 0.1824, 0.209, 0.1498, 0.003839, 0.3292, 0.003839, 0.1708, 0.07802, 0.1148, 0.07802, 0.1824, 0.07802, 0.25, 0.07802, 0.3176, 0.07802, 0.3852, 0.06584, 0.6148, 0.06584, 0.8852, 0.003839, 0.8292, 0.003839, 0.6708, 0.2741, 0.4837, 0.3227, 0.3669, 0.3501, 0.3731, 0.3015, 0.4963])
me_cube.materials.append(mat_material)
me_cube.use_remesh_preserve_volume = False
me_cube.use_remesh_preserve_attributes = False
me_cube.use_mirror_vertex_groups = False
me_cube.update()

# ---- objects
ob_cube_003 = bpy.data.objects.new('Cube.003', me_cube_004)
ob_cube_002 = bpy.data.objects.new('Cube.002', me_cube_003)
ob_point_003 = bpy.data.objects.new('Point.003', light_point_003)
ob_point_002 = bpy.data.objects.new('Point.002', light_point_002)
ob_point_001 = bpy.data.objects.new('Point.001', light_point_001)
ob_point = bpy.data.objects.new('Point', light_point)
ob_cube_001 = bpy.data.objects.new('Cube.001', me_cube_002)
ob_cube = bpy.data.objects.new('Cube', me_cube)
ob_lamp = bpy.data.objects.new('Lamp', light_lamp)
ob_camera = bpy.data.objects.new('Camera', cam_camera)

# ---- transforms, parenting, visibility, modifiers, constraints
ob_cube_003.location = (5.844, -5.368, 51.43)
ob_cube_003.lock_rotations_4d = False
ob_cube_003.empty_display_type = 'ARROWS'
ob_cube_003.lineart.crease_threshold = 0.0
ob_cube_002.location = (5.844, -5.368, 3.817)
ob_cube_002.lock_rotations_4d = False
ob_cube_002.empty_display_type = 'ARROWS'
ob_cube_002.lineart.crease_threshold = 0.0
ob_point_003.location = (2.803, 4.609, 19.76)
ob_point_003.rotation_euler = (0.0, -0.0, -1.571)
ob_point_003.scale = (3.1, 3.1, 3.1)
ob_point_003.lineart.crease_threshold = 0.0
ob_point_002.location = (56.96, 55.82, 36.06)
ob_point_002.rotation_euler = (0.0, -0.0, -1.571)
ob_point_002.scale = (3.1, 3.1, 3.1)
ob_point_002.lineart.crease_threshold = 0.0
ob_point_001.location = (-1.893, 55.82, 36.06)
ob_point_001.rotation_euler = (0.0, -0.0, -1.571)
ob_point_001.scale = (3.1, 3.1, 3.1)
ob_point_001.lineart.crease_threshold = 0.0
ob_point.location = (-71.85, 38.66, 36.06)
ob_point.rotation_euler = (0.0, -0.0, -1.571)
ob_point.scale = (3.1, 3.1, 3.1)
ob_point.lineart.crease_threshold = 0.0
ob_cube_001.location = (5.844, -5.368, 3.598)
ob_cube_001.lock_rotations_4d = False
ob_cube_001.empty_display_type = 'ARROWS'
ob_cube_001.lineart.crease_threshold = 0.0
ob_cube.location = (5.844, -5.368, 3.598)
ob_cube.lock_rotations_4d = False
ob_cube.empty_display_type = 'ARROWS'
ob_cube.lineart.crease_threshold = 0.0
ob_lamp.location = (168.8, -137.8, 330.5)
ob_lamp.rotation_euler = (-0.02707, -0.4888, 1.5)
ob_lamp.scale = (3.1, 3.1, 3.1)
ob_lamp.lock_rotations_4d = False
ob_lamp.empty_display_type = 'ARROWS'
ob_lamp.color = (0.0, 0.0, 0.0, 0.0)
ob_lamp.lineart.crease_threshold = 0.0
ob_camera.location = (-14.33, -102.1, 20.16)
ob_camera.rotation_euler = (1.109, 0.01082, -0.7559)
ob_camera.scale = (3.1, 3.1, 3.1)
ob_camera.lock_rotations_4d = False
ob_camera.empty_display_type = 'ARROWS'
ob_camera.color = (0.0, 0.0, 0.0, 0.0)
ob_camera.display_type = 'WIRE'
ob_camera.lineart.crease_threshold = 0.0

# ---- collection membership
col_collection_1.objects.link(ob_cube_003)
col_collection_1.objects.link(ob_cube_002)
col_collection_1.objects.link(ob_point_003)
col_collection_1.objects.link(ob_point_002)
col_collection_1.objects.link(ob_point_001)
col_collection_1.objects.link(ob_point)
col_collection_1.objects.link(ob_cube_001)
col_collection_1.objects.link(ob_cube)
col_collection_1.objects.link(ob_lamp)
col_collection_1.objects.link(ob_camera)

# ---- scene / render settings (as saved in the file)
scene.camera = ob_camera
scene.frame_start = 1; scene.frame_end = 250; scene.frame_set(2)
scene.render.engine = 'BLENDER_EEVEE_NEXT'
scene.render.resolution_percentage = 50
scene.render.dither_intensity = 0.0
scene.render.use_bake_clear = False
scene.render.bake_margin = 3
scene.cycles.use_denoising = False
scene.cycles.samples = 10
scene.cycles.sampling_pattern = 'TABULATED_SOBOL'
scene.cycles.light_sampling_threshold = 0.0
scene.cycles.use_adaptive_sampling = False
scene.cycles.use_light_tree = False
scene.cycles.blur_glossy = 0.0
scene.cycles.volume_bounces = 1
scene.cycles.pixel_filter_type = 'GAUSSIAN'
scene.cycles.sample_clamp_indirect = 0.0
scene.view_settings.view_transform = 'Standard'
bpy.context.view_layer.update()
